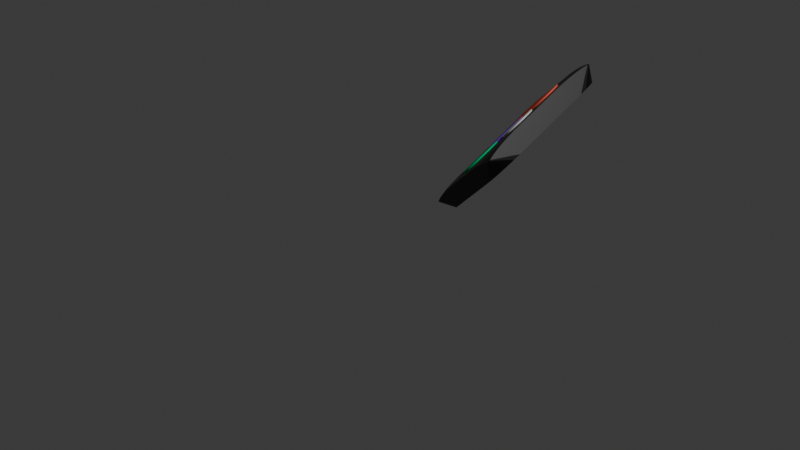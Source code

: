 # Source: el_figma_walking.blend  (saved by Blender 4.2.66; exported with 4.5.12 LTS)
import bpy
from mathutils import Matrix  # noqa: F401  (used for matrix-valued properties, if any)

bpy.ops.wm.read_factory_settings(use_empty=True)
scene = bpy.context.scene
scene.name = 'Scene'

# ---- collections
col_collection = bpy.data.collections.new('Collection'); scene.collection.children.link(col_collection)
col_vector_svg = bpy.data.collections.new('Vector.svg'); scene.collection.children.link(col_vector_svg)

# ---- materials (node trees are filled in below, after node groups)
mat_svgmat = bpy.data.materials.new('SVGMat')
mat_svgmat.diffuse_color = (0.01033, 0.5029, 0.9911, 1.0)
mat_svgmat_001 = bpy.data.materials.new('SVGMat.001')
mat_svgmat_001.diffuse_color = (0.003035, 0.624, 0.227, 1.0)
mat_svgmat_002 = bpy.data.materials.new('SVGMat.002')
mat_svgmat_002.diffuse_color = (1.0, 0.1683, 0.1221, 1.0)
mat_svgmat_003 = bpy.data.materials.new('SVGMat.003')
mat_svgmat_003.diffuse_color = (0.8879, 0.07619, 0.01298, 1.0)
mat_svgmat_004 = bpy.data.materials.new('SVGMat.004')
mat_svgmat_004.diffuse_color = (0.3613, 0.0999, 1.0, 1.0)
mat_material_001 = bpy.data.materials.new('Material.001')

# ---- material node trees
mat_svgmat.use_nodes = True; mat_svgmat.node_tree.nodes.clear()
_N = mat_svgmat.node_tree.nodes; _L = mat_svgmat.node_tree.links
n0 = _N.new('ShaderNodeBsdfPrincipled'); n0.name = 'Principled BSDF'; n0.location = (10, 300)
n1 = _N.new('ShaderNodeOutputMaterial'); n1.name = 'Material Output'; n1.location = (300, 300)
_L.new(n0.outputs[0], n1.inputs[0])
n1.is_active_output = True
mat_material_001.use_nodes = True; mat_material_001.node_tree.nodes.clear()
_N = mat_material_001.node_tree.nodes; _L = mat_material_001.node_tree.links
n0 = _N.new('ShaderNodeBsdfPrincipled'); n0.name = 'Principled BSDF'; n0.location = (10, 300)
n0.inputs[0].default_value = (0.0, 0.0, 0.0, 1.0)
n1 = _N.new('ShaderNodeOutputMaterial'); n1.name = 'Material Output'; n1.location = (300, 300)
_L.new(n0.outputs[0], n1.inputs[0])
n1.is_active_output = True

# ---- world
world_world = bpy.data.worlds.new('World'); scene.world = world_world
world_world.use_nodes = True; world_world.node_tree.nodes.clear()
_N = world_world.node_tree.nodes; _L = world_world.node_tree.links
n0 = _N.new('ShaderNodeOutputWorld'); n0.name = 'World Output'; n0.location = (300, 300)
n1 = _N.new('ShaderNodeBackground'); n1.name = 'Background'; n1.location = (10, 300)
n1.inputs[0].default_value = (0.05088, 0.05088, 0.05088, 1.0)
_L.new(n1.outputs[0], n0.inputs[0])
n0.is_active_output = True
world_world.color = (0.05088, 0.05088, 0.05088)
world_world.sun_shadow_jitter_overblur = 0.0

# ---- cameras
cam_camera = bpy.data.cameras.new('Camera')
cam_camera.clip_end = 100.0
cam_camera.lens = 100.0
cam_camera.ortho_scale = 7.314

# ---- lights
light_light = bpy.data.lights.new('Light', 'POINT')
light_light.energy = 1000.0
light_light.shadow_soft_size = 0.1

# ---- meshes
me_cube_001 = bpy.data.meshes.new('Cube.001')
me_cube_001.from_pydata([(-0.44, -1.0, 1.0), (-1.0, -0.44, 1.0), (-0.6022, -0.9542, 1.0), (-0.746, -0.8656, 1.0), (-0.6022, -1.0, 0.9542), (-0.7036, -0.948, 0.9461), (-0.7998, -0.8824, 0.9493), (-0.746, -1.0, 0.8656), (-0.7993, -0.9493, 0.8812), (-0.8492, -0.8976, 0.8976), (-1.0, -0.6022, 0.9542), (-1.0, -0.746, 0.8656), (-0.9542, -0.6022, 1.0), (-0.9461, -0.7036, 0.948), (-0.9493, -0.7998, 0.8824), (-0.8656, -0.746, 1.0), (-0.8812, -0.7993, 0.9493), (-0.8976, -0.8492, 0.8976), (-0.9542, -1.0, 0.6022), (-0.8656, -1.0, 0.746), (-1.0, -0.9542, 0.6022), (-0.948, -0.9461, 0.7036), (-0.8824, -0.9493, 0.7998), (-1.0, -0.8656, 0.746), (-0.9493, -0.8812, 0.7993), (-0.8976, -0.8976, 0.8492), (-0.44, 1.0, 1.0), (-1.0, 0.44, 1.0), (-0.6022, 1.0, 0.9542), (-0.746, 1.0, 0.8656), (-0.6022, 0.9542, 1.0), (-0.7036, 0.9461, 0.948), (-0.7998, 0.9493, 0.8824), (-0.746, 0.8656, 1.0), (-0.7993, 0.8812, 0.9493), (-0.8492, 0.8976, 0.8976), (-1.0, 0.9542, 0.6022), (-1.0, 0.8656, 0.746), (-0.9542, 1.0, 0.6022), (-0.9461, 0.948, 0.7036), (-0.9493, 0.8824, 0.7998), (-0.8656, 1.0, 0.746), (-0.8812, 0.9493, 0.7993), (-0.8976, 0.8976, 0.8492), (-0.9542, 0.6022, 1.0), (-0.8656, 0.746, 1.0), (-1.0, 0.6022, 0.9542), (-0.948, 0.7036, 0.9461), (-0.8824, 0.7998, 0.9493), (-1.0, 0.746, 0.8656), (-0.9493, 0.7993, 0.8812), (-0.8976, 0.8492, 0.8976), (0.44, -1.0, 1.0), (1.0, -0.44, 1.0), (0.6022, -1.0, 0.9542), (0.746, -1.0, 0.8656), (0.6022, -0.9542, 1.0), (0.7036, -0.9461, 0.948), (0.7998, -0.9493, 0.8824), (0.746, -0.8656, 1.0), (0.7993, -0.8812, 0.9493), (0.8492, -0.8976, 0.8976), (1.0, -0.9542, 0.6022), (1.0, -0.8656, 0.746), (0.9542, -1.0, 0.6022), (0.9461, -0.948, 0.7036), (0.9493, -0.8824, 0.7998), (0.8656, -1.0, 0.746), (0.8812, -0.9493, 0.7993), (0.8976, -0.8976, 0.8492), (0.9542, -0.6022, 1.0), (0.8656, -0.746, 1.0), (1.0, -0.6022, 0.9542), (0.948, -0.7036, 0.9461), (0.8824, -0.7998, 0.9493), (1.0, -0.746, 0.8656), (0.9493, -0.7993, 0.8812), (0.8976, -0.8492, 0.8976), (1.0, 0.44, 1.0), (0.44, 1.0, 1.0), (1.0, 0.6022, 0.9542), (1.0, 0.746, 0.8656), (0.9542, 0.6022, 1.0), (0.9461, 0.7036, 0.948), (0.9493, 0.7998, 0.8824), (0.8656, 0.746, 1.0), (0.8812, 0.7993, 0.9493), (0.8976, 0.8492, 0.8976), (0.9542, 1.0, 0.6022), (0.8656, 1.0, 0.746), (1.0, 0.9542, 0.6022), (0.948, 0.9461, 0.7036), (0.8824, 0.9493, 0.7998), (1.0, 0.8656, 0.746), (0.9493, 0.8812, 0.7993), (0.8976, 0.8976, 0.8492), (0.6022, 0.9542, 1.0), (0.746, 0.8656, 1.0), (0.6022, 1.0, 0.9542), (0.7036, 0.948, 0.9461), (0.7998, 0.8824, 0.9493), (0.746, 1.0, 0.8656), (0.7993, 0.9493, 0.8812), (0.8492, 0.8976, 0.8976), (-0.6001, -1.0, -1.0), (-1.0, -0.6001, -1.0), (-0.7036, -0.9864, -1.0), (-0.8001, -0.9464, -1.0), (-0.8829, -0.8829, -1.0), (-0.9464, -0.8001, -1.0), (-0.9864, -0.7036, -1.0), (-1.0, 0.6001, -1.0), (-0.6001, 1.0, -1.0), (-0.9864, 0.7036, -1.0), (-0.9464, 0.8001, -1.0), (-0.8829, 0.8829, -1.0), (-0.8001, 0.9464, -1.0), (-0.7036, 0.9864, -1.0), (1.0, -0.6001, -1.0), (0.6001, -1.0, -1.0), (0.9864, -0.7036, -1.0), (0.9464, -0.8001, -1.0), (0.8829, -0.8829, -1.0), (0.8001, -0.9464, -1.0), (0.7036, -0.9864, -1.0), (0.6001, 1.0, -1.0), (1.0, 0.6001, -1.0), (0.7036, 0.9864, -1.0), (0.8001, 0.9464, -1.0), (0.8829, 0.8829, -1.0), (0.9464, 0.8001, -1.0), (0.9864, 0.7036, -1.0), (-1.0, -0.9542, 0.6022), (-0.9542, -1.0, 0.6022), (-0.9984, -0.966, 0.5658), (-0.9939, -0.9771, 0.5429), (-0.9866, -0.9866, 0.535), (-0.9771, -0.9939, 0.5429), (-0.966, -0.9984, 0.5658), (-0.9542, 1.0, 0.6022), (-1.0, 0.9542, 0.6022), (-0.966, 0.9984, 0.5658), (-0.9771, 0.9939, 0.5429), (-0.9866, 0.9866, 0.535), (-0.9939, 0.9771, 0.5429), (-0.9984, 0.966, 0.5658), (0.9542, -1.0, 0.6022), (1.0, -0.9542, 0.6022), (0.966, -0.9984, 0.5658), (0.9771, -0.9939, 0.5429), (0.9866, -0.9866, 0.535), (0.9939, -0.9771, 0.5429), (0.9984, -0.966, 0.5658), (1.0, 0.9542, 0.6022), (0.9542, 1.0, 0.6022), (0.9984, 0.966, 0.5658), (0.9939, 0.9771, 0.5429), (0.9866, 0.9866, 0.535), (0.9771, 0.9939, 0.5429), (0.966, 0.9984, 0.5658)], [], [(78, 82, 85, 97, 96, 79, 26, 30, 33, 45, 44, 27, 1, 12, 15, 3, 2, 0, 52, 56, 59, 71, 70, 53), (132, 134, 135, 136, 137, 138, 133, 18, 21, 20), (112, 139, 38, 41, 29, 28, 26, 79, 98, 101, 89, 88, 154, 125), (119, 146, 64, 67, 55, 54, 52, 0, 4, 7, 19, 18, 133, 104), (126, 153, 90, 93, 81, 80, 78, 53, 72, 75, 63, 62, 147, 118), (0, 2, 5, 4), (2, 3, 6, 5), (3, 15, 16, 6), (4, 5, 8, 7), (5, 6, 9, 8), (6, 16, 17, 9), (1, 10, 13, 12), (10, 11, 14, 13), (11, 23, 24, 14), (12, 13, 16, 15), (13, 14, 17, 16), (14, 24, 25, 17), (139, 141, 142, 143, 144, 145, 140, 36, 39, 38), (18, 19, 22, 21), (19, 7, 8, 22), (20, 21, 24, 23), (21, 22, 25, 24), (22, 8, 9, 25), (9, 17, 25), (26, 28, 31, 30), (28, 29, 32, 31), (29, 41, 42, 32), (30, 31, 34, 33), (31, 32, 35, 34), (32, 42, 43, 35), (146, 148, 149, 150, 151, 152, 147, 62, 65, 64), (36, 37, 40, 39), (37, 49, 50, 40), (38, 39, 42, 41), (39, 40, 43, 42), (40, 50, 51, 43), (27, 44, 47, 46), (44, 45, 48, 47), (45, 33, 34, 48), (46, 47, 50, 49), (47, 48, 51, 50), (48, 34, 35, 51), (35, 43, 51), (52, 54, 57, 56), (54, 55, 58, 57), (55, 67, 68, 58), (56, 57, 60, 59), (57, 58, 61, 60), (58, 68, 69, 61), (153, 155, 156, 157, 158, 159, 154, 88, 91, 90), (62, 63, 66, 65), (63, 75, 76, 66), (64, 65, 68, 67), (65, 66, 69, 68), (66, 76, 77, 69), (53, 70, 73, 72), (70, 71, 74, 73), (71, 59, 60, 74), (72, 73, 76, 75), (73, 74, 77, 76), (74, 60, 61, 77), (61, 69, 77), (78, 80, 83, 82), (80, 81, 84, 83), (81, 93, 94, 84), (82, 83, 86, 85), (83, 84, 87, 86), (84, 94, 95, 87), (88, 89, 92, 91), (89, 101, 102, 92), (90, 91, 94, 93), (91, 92, 95, 94), (92, 102, 103, 95), (79, 96, 99, 98), (96, 97, 100, 99), (97, 85, 86, 100), (98, 99, 102, 101), (99, 100, 103, 102), (100, 86, 87, 103), (87, 95, 103), (105, 132, 20, 23, 11, 10, 1, 27, 46, 49, 37, 36, 140, 111), (118, 147, 152, 120), (120, 152, 151, 121), (121, 151, 150, 122), (122, 150, 149, 123), (123, 149, 148, 124), (124, 148, 146, 119), (132, 105, 110, 134), (134, 110, 109, 135), (135, 109, 108, 136), (136, 108, 107, 137), (137, 107, 106, 138), (138, 106, 104, 133), (139, 112, 117, 141), (141, 117, 116, 142), (142, 116, 115, 143), (143, 115, 114, 144), (144, 114, 113, 145), (145, 113, 111, 140), (153, 126, 131, 155), (155, 131, 130, 156), (156, 130, 129, 157), (157, 129, 128, 158), (158, 128, 127, 159), (159, 127, 125, 154), (111, 113, 114, 115, 116, 117, 112, 125, 127, 128, 129, 130, 131, 126, 118, 120, 121, 122, 123, 124, 119, 104, 106, 107, 108, 109, 110, 105)])
_uv = me_cube_001.uv_layers.new(name='UVMap')
_uv.uv.foreach_set('vector', [0.625, 0.57, 0.6307, 0.5497, 0.6418, 0.5317, 0.6567, 0.5168, 0.6747, 0.5057, 0.695, 0.5, 0.805, 0.5, 0.8253, 0.5057, 0.8433, 0.5168, 0.8582, 0.5317, 0.8693, 0.5497, 0.875, 0.57, 0.875, 0.68, 0.8693, 0.7003, 0.8582, 0.7183, 0.8433, 0.7332, 0.8253, 0.7443, 0.805, 0.75, 0.695, 0.75, 0.6747, 0.7443, 0.6567, 0.7332, 0.6418, 0.7183, 0.6307, 0.7003, 0.625, 0.68, 0.5753, 1.0, 0.5707, 0.9998, 0.5679, 0.9993, 0.5669, 0.9984, 0.5679, 0.9972, 0.5707, 0.9958, 0.5753, 0.9943, 0.5753, 0.9943, 0.588, 1.0, 0.5753, 1.0, 0.375, 0.3, 0.5753, 0.2557, 0.5753, 0.2557, 0.5933, 0.2668, 0.6082, 0.2817, 0.6193, 0.2997, 0.625, 0.32, 0.625, 0.43, 0.6193, 0.4503, 0.6082, 0.4683, 0.5933, 0.4832, 0.5753, 0.4943, 0.5753, 0.4943, 0.375, 0.45, 0.375, 0.8, 0.5753, 0.7557, 0.5753, 0.7557, 0.5933, 0.7668, 0.6082, 0.7817, 0.6193, 0.7997, 0.625, 0.82, 0.625, 0.93, 0.6193, 0.9503, 0.6082, 0.9683, 0.5933, 0.9832, 0.5753, 0.9943, 0.5753, 0.9943, 0.375, 0.95, 0.375, 0.55, 0.5753, 0.5057, 0.5753, 0.5057, 0.5933, 0.5168, 0.6082, 0.5317, 0.6193, 0.5497, 0.625, 0.57, 0.625, 0.68, 0.6193, 0.7003, 0.6082, 0.7183, 0.5933, 0.7332, 0.5753, 0.7443, 0.5753, 0.7443, 0.375, 0.7, 0.805, 0.75, 0.8253, 0.7443, 0.838, 0.75, 0.8253, 0.75, 0.8253, 0.7443, 0.8433, 0.7332, 0.85, 0.7353, 0.838, 0.7435, 0.8433, 0.7332, 0.8582, 0.7183, 0.8601, 0.7249, 0.85, 0.7353, 0.8253, 0.75, 0.838, 0.7435, 0.8499, 0.7437, 0.8433, 0.75, 0.838, 0.75, 0.85, 0.7353, 0.8561, 0.75, 0.8499, 0.7437, 0.85, 0.7353, 0.8601, 0.7249, 0.875, 0.7311, 0.8561, 0.75, 0.625, 0.07, 0.6193, 0.04972, 0.625, 0.03704, 0.625, 0.04972, 0.6193, 0.04972, 0.6082, 0.03175, 0.6103, 0.02502, 0.6185, 0.03704, 0.6082, 0.03175, 0.5933, 0.0168, 0.5999, 0.01485, 0.6103, 0.02502, 0.625, 0.04972, 0.6185, 0.03704, 0.6187, 0.02509, 0.625, 0.03175, 0.625, 0.03704, 0.6103, 0.02502, 0.625, 0.01885, 0.6187, 0.02509, 0.6103, 0.02502, 0.5999, 0.01485, 0.6061, 0.0, 0.625, 0.01885, 0.5753, 0.2557, 0.5707, 0.2542, 0.5679, 0.2526, 0.559, 0.25, 0.5679, 0.2474, 0.5707, 0.2458, 0.5753, 0.2443, 0.5753, 0.2443, 0.588, 0.25, 0.5753, 0.2557, 0.5753, 0.9943, 0.5933, 0.9832, 0.6, 0.9853, 0.588, 0.9935, 0.5933, 0.9832, 0.6082, 0.9683, 0.6101, 0.9749, 0.6, 0.9853, 0.5753, 1.0, 0.588, 0.9935, 0.5999, 0.9937, 0.5933, 1.0, 0.588, 1.0, 0.6, 0.9853, 0.6061, 1.0, 0.5999, 0.9937, 0.6, 0.9853, 0.6101, 0.9749, 0.625, 0.9811, 0.6061, 1.0, 0.6122, 0.9811, 0.8622, 0.7311, 0.6061, 0.0128, 0.625, 0.32, 0.6193, 0.2997, 0.625, 0.287, 0.625, 0.2997, 0.6193, 0.2997, 0.6082, 0.2817, 0.6103, 0.275, 0.6185, 0.287, 0.6082, 0.2817, 0.5933, 0.2668, 0.5999, 0.2649, 0.6103, 0.275, 0.625, 0.2997, 0.6185, 0.287, 0.6187, 0.2751, 0.625, 0.2817, 0.625, 0.287, 0.6103, 0.275, 0.625, 0.2689, 0.6187, 0.2751, 0.6103, 0.275, 0.5999, 0.2649, 0.6061, 0.25, 0.625, 0.2689, 0.5753, 0.7557, 0.5707, 0.7542, 0.5679, 0.7526, 0.559, 0.75, 0.5679, 0.7474, 0.5707, 0.7458, 0.5753, 0.7443, 0.5753, 0.7443, 0.588, 0.75, 0.5753, 0.7557, 0.5753, 0.2443, 0.5933, 0.2332, 0.6, 0.2353, 0.588, 0.2435, 0.5933, 0.2332, 0.6082, 0.2183, 0.6101, 0.2249, 0.6, 0.2353, 0.5753, 0.25, 0.588, 0.2435, 0.5999, 0.2437, 0.5933, 0.25, 0.588, 0.25, 0.6, 0.2353, 0.6061, 0.25, 0.5999, 0.2649, 0.6, 0.2353, 0.6101, 0.2249, 0.625, 0.2311, 0.6061, 0.25, 0.875, 0.57, 0.8693, 0.5497, 0.875, 0.537, 0.875, 0.5497, 0.8693, 0.5497, 0.8582, 0.5317, 0.8603, 0.525, 0.8685, 0.537, 0.8582, 0.5317, 0.8433, 0.5168, 0.8499, 0.5149, 0.8603, 0.525, 0.875, 0.5497, 0.8685, 0.537, 0.8687, 0.5251, 0.875, 0.5317, 0.875, 0.537, 0.8603, 0.525, 0.875, 0.5189, 0.8687, 0.5251, 0.8603, 0.525, 0.8499, 0.5149, 0.8561, 0.5, 0.875, 0.5189, 0.8561, 0.5128, 0.6061, 0.2628, 0.6122, 0.2311, 0.625, 0.82, 0.6193, 0.7997, 0.625, 0.787, 0.625, 0.7997, 0.6193, 0.7997, 0.6082, 0.7817, 0.6103, 0.775, 0.6185, 0.787, 0.6082, 0.7817, 0.5933, 0.7668, 0.5999, 0.7649, 0.6103, 0.775, 0.625, 0.7997, 0.6185, 0.787, 0.6187, 0.7751, 0.625, 0.7817, 0.625, 0.787, 0.6103, 0.775, 0.625, 0.7689, 0.6187, 0.7751, 0.6103, 0.775, 0.5999, 0.7649, 0.6061, 0.75, 0.625, 0.7689, 0.5753, 0.5057, 0.5707, 0.5042, 0.5679, 0.5026, 0.559, 0.5, 0.5679, 0.4974, 0.5707, 0.4958, 0.5753, 0.4943, 0.5753, 0.4943, 0.588, 0.5, 0.5753, 0.5057, 0.5753, 0.7443, 0.5933, 0.7332, 0.6, 0.7353, 0.588, 0.7435, 0.5933, 0.7332, 0.6082, 0.7183, 0.6101, 0.7249, 0.6, 0.7353, 0.5753, 0.75, 0.588, 0.7435, 0.5999, 0.7437, 0.5933, 0.75, 0.588, 0.75, 0.6, 0.7353, 0.6061, 0.75, 0.5999, 0.7649, 0.6, 0.7353, 0.6101, 0.7249, 0.625, 0.7311, 0.6061, 0.75, 0.625, 0.68, 0.6307, 0.7003, 0.625, 0.713, 0.6193, 0.7003, 0.6307, 0.7003, 0.6418, 0.7183, 0.6397, 0.725, 0.6315, 0.713, 0.6418, 0.7183, 0.6567, 0.7332, 0.6501, 0.7351, 0.6397, 0.725, 0.625, 0.7003, 0.6315, 0.713, 0.6313, 0.7249, 0.625, 0.7183, 0.625, 0.713, 0.6397, 0.725, 0.625, 0.7311, 0.6101, 0.7249, 0.6397, 0.725, 0.6501, 0.7351, 0.6439, 0.75, 0.625, 0.7311, 0.6439, 0.7372, 0.6061, 0.7628, 0.6122, 0.7311, 0.625, 0.57, 0.6193, 0.5497, 0.625, 0.537, 0.6307, 0.5497, 0.6193, 0.5497, 0.6082, 0.5317, 0.6103, 0.525, 0.6185, 0.537, 0.6082, 0.5317, 0.5933, 0.5168, 0.5999, 0.5149, 0.6103, 0.525, 0.625, 0.5497, 0.6185, 0.537, 0.6187, 0.5251, 0.625, 0.5317, 0.625, 0.537, 0.6103, 0.525, 0.625, 0.5189, 0.6399, 0.5251, 0.6103, 0.525, 0.5999, 0.5149, 0.6061, 0.5, 0.625, 0.5189, 0.5753, 0.4943, 0.5933, 0.4832, 0.6, 0.4853, 0.588, 0.4935, 0.5933, 0.4832, 0.6082, 0.4683, 0.6101, 0.4749, 0.6, 0.4853, 0.5753, 0.5, 0.588, 0.4935, 0.5999, 0.4937, 0.5933, 0.5, 0.588, 0.5, 0.6, 0.4853, 0.6061, 0.5, 0.5999, 0.5149, 0.6, 0.4853, 0.6101, 0.4749, 0.625, 0.4811, 0.6061, 0.5, 0.695, 0.5, 0.6747, 0.5057, 0.662, 0.5, 0.6747, 0.5, 0.6747, 0.5057, 0.6567, 0.5168, 0.65, 0.5147, 0.662, 0.5065, 0.6567, 0.5168, 0.6418, 0.5317, 0.6399, 0.5251, 0.65, 0.5147, 0.6747, 0.5, 0.662, 0.5065, 0.6501, 0.5063, 0.6567, 0.5, 0.662, 0.5, 0.65, 0.5147, 0.6439, 0.5, 0.6501, 0.5063, 0.65, 0.5147, 0.6399, 0.5251, 0.625, 0.5189, 0.6439, 0.5, 0.6378, 0.5189, 0.6061, 0.5128, 0.6122, 0.4811, 0.375, 0.04998, 0.5753, 0.005731, 0.5753, 0.005731, 0.5933, 0.0168, 0.6082, 0.03175, 0.6193, 0.04972, 0.625, 0.07, 0.625, 0.18, 0.6193, 0.2003, 0.6082, 0.2183, 0.5933, 0.2332, 0.5753, 0.2443, 0.5753, 0.2443, 0.375, 0.2, 0.375, 0.7, 0.5753, 0.7443, 0.5707, 0.7458, 0.375, 0.713, 0.375, 0.713, 0.5707, 0.7458, 0.5679, 0.7474, 0.375, 0.725, 0.375, 0.725, 0.5679, 0.7474, 0.559, 0.75, 0.375, 0.75, 0.375, 0.75, 0.559, 0.75, 0.5679, 0.7526, 0.375, 0.775, 0.375, 0.775, 0.5679, 0.7526, 0.5707, 0.7542, 0.375, 0.787, 0.375, 0.787, 0.5707, 0.7542, 0.5753, 0.7557, 0.375, 0.8, 0.5753, 0.005731, 0.375, 0.04998, 0.375, 0.03705, 0.5707, 0.004247, 0.5707, 0.004247, 0.375, 0.03705, 0.375, 0.02499, 0.5679, 0.002865, 0.5679, 0.002865, 0.375, 0.02499, 0.375, 0.0, 0.555, 0.0, 0.555, 1.0, 0.375, 1.0, 0.375, 0.975, 0.5679, 0.9971, 0.5679, 0.9971, 0.375, 0.975, 0.375, 0.963, 0.5707, 0.9958, 0.5707, 0.9958, 0.375, 0.963, 0.375, 0.95, 0.5753, 0.9943, 0.5753, 0.2557, 0.375, 0.3, 0.375, 0.287, 0.5707, 0.2542, 0.5707, 0.2542, 0.375, 0.287, 0.375, 0.275, 0.5679, 0.2526, 0.5679, 0.2526, 0.375, 0.275, 0.375, 0.25, 0.559, 0.25, 0.559, 0.25, 0.375, 0.25, 0.375, 0.225, 0.5679, 0.2474, 0.5679, 0.2474, 0.375, 0.225, 0.375, 0.213, 0.5707, 0.2458, 0.5707, 0.2458, 0.375, 0.213, 0.375, 0.2, 0.5753, 0.2443, 0.5753, 0.5057, 0.375, 0.55, 0.375, 0.537, 0.5707, 0.5042, 0.5707, 0.5042, 0.375, 0.537, 0.375, 0.525, 0.5679, 0.5026, 0.5679, 0.5026, 0.375, 0.525, 0.375, 0.5, 0.559, 0.5, 0.559, 0.5, 0.375, 0.5, 0.375, 0.475, 0.5679, 0.4974, 0.5679, 0.4974, 0.375, 0.475, 0.375, 0.463, 0.5707, 0.4958, 0.5707, 0.4958, 0.375, 0.463, 0.375, 0.45, 0.5753, 0.4943, 0.125, 0.55, 0.1267, 0.537, 0.1317, 0.525, 0.1396, 0.5146, 0.15, 0.5067, 0.162, 0.5017, 0.175, 0.5, 0.325, 0.5, 0.338, 0.5017, 0.35, 0.5067, 0.3604, 0.5146, 0.3683, 0.525, 0.3733, 0.537, 0.375, 0.55, 0.375, 0.7, 0.3733, 0.713, 0.3683, 0.725, 0.3604, 0.7354, 0.35, 0.7433, 0.338, 0.7483, 0.325, 0.75, 0.175, 0.75, 0.162, 0.7483, 0.15, 0.7433, 0.1396, 0.7354, 0.1317, 0.725, 0.1267, 0.713, 0.125, 0.7])
me_cube_001.materials.append(mat_material_001)
me_cube_001.update()

# ---- curves / text
cu_curve = bpy.data.curves.new('Curve', 'CURVE')
cu_curve.dimensions = '2D'
_sp = cu_curve.splines.new('BEZIER'); _sp.bezier_points.add(7)
_sp.bezier_points.foreach_set('co', [0.005362, 0.008042, 0.0, 0.006148, 0.009937, 0.0, 0.008043, 0.01072, 0.0, 0.009939, 0.009937, 0.0, 0.01072, 0.008042, 0.0, 0.009939, 0.006146, 0.0, 0.008043, 0.005361, 0.0, 0.006148, 0.006146, 0.0])
_sp.bezier_points.foreach_set('handle_left', [0.005362, 0.007331, 0.0, 0.005645, 0.009435, 0.0, 0.007332, 0.01072, 0.0, 0.009437, 0.01044, 0.0, 0.01072, 0.008753, 0.0, 0.01044, 0.006649, 0.0, 0.008755, 0.005361, 0.0, 0.00665, 0.005644, 0.0])
_sp.bezier_points.foreach_set('handle_right', [0.005362, 0.008753, 0.0, 0.00665, 0.01044, 0.0, 0.008755, 0.01072, 0.0, 0.01044, 0.009435, 0.0, 0.01072, 0.007331, 0.0, 0.009437, 0.005644, 0.0, 0.007332, 0.005361, 0.0, 0.005645, 0.006649, 0.0])
_sp.use_cyclic_u = True
cu_curve.materials.append(mat_svgmat)
cu_curve.extrude = 0.001
cu_curve.fill_mode = 'BOTH'
cu_curve_001 = bpy.data.curves.new('Curve.001', 'CURVE')
cu_curve_001.dimensions = '2D'
_sp = cu_curve_001.splines.new('BEZIER'); _sp.bezier_points.add(7)
_sp.bezier_points.foreach_set('co', [0.0, 0.002681, 0.0, 0.0007853, 0.004576, 0.0, 0.002681, 0.005361, 0.0, 0.005362, 0.005361, 0.0, 0.005362, 0.002681, 0.0, 0.004577, 0.0007851, 0.0, 0.002681, 0.0, 0.0, 0.0007853, 0.0007851, 0.0])
_sp.bezier_points.foreach_set('handle_left', [0.0, 0.00197, 0.0, 0.0002825, 0.004073, 0.0, 0.00197, 0.005361, 0.0, 0.005362, 0.005361, 0.0, 0.005362, 0.003574, 0.0, 0.00508, 0.001288, 0.0, 0.003392, 0.0, 0.0, 0.001288, 0.0002824, 0.0])
_sp.bezier_points.foreach_set('handle_right', [0.0, 0.003392, 0.0, 0.001288, 0.005079, 0.0, 0.002681, 0.005361, 0.0, 0.005362, 0.004468, 0.0, 0.005362, 0.00197, 0.0, 0.004074, 0.0002824, 0.0, 0.00197, 0.0, 0.0, 0.0002825, 0.001288, 0.0])
for _p, _l, _r in zip(_sp.bezier_points, ['FREE', 'FREE', 'FREE', 'FREE', 'VECTOR', 'FREE', 'FREE', 'FREE'], ['FREE', 'FREE', 'FREE', 'VECTOR', 'FREE', 'FREE', 'FREE', 'FREE']): _p.handle_left_type = _l; _p.handle_right_type = _r
_sp.use_cyclic_u = True
cu_curve_001.materials.append(mat_svgmat_001)
cu_curve_001.extrude = 0.001
cu_curve_001.fill_mode = 'BOTH'
cu_curve_002 = bpy.data.curves.new('Curve.002', 'CURVE')
cu_curve_002.dimensions = '2D'
_sp = cu_curve_002.splines.new('BEZIER'); _sp.bezier_points.add(6)
_sp.bezier_points.foreach_set('co', [0.005362, 0.01608, 0.0, 0.005362, 0.01072, 0.0, 0.008043, 0.01072, 0.0, 0.009939, 0.01151, 0.0, 0.01072, 0.0134, 0.0, 0.009939, 0.0153, 0.0, 0.008043, 0.01608, 0.0])
_sp.bezier_points.foreach_set('handle_left', [0.005362, 0.01608, 0.0, 0.005362, 0.01251, 0.0, 0.00715, 0.01072, 0.0, 0.009437, 0.011, 0.0, 0.01072, 0.01269, 0.0, 0.01044, 0.0148, 0.0, 0.008755, 0.01608, 0.0])
_sp.bezier_points.foreach_set('handle_right', [0.005362, 0.0143, 0.0, 0.006256, 0.01072, 0.0, 0.008755, 0.01072, 0.0, 0.01044, 0.01201, 0.0, 0.01072, 0.01411, 0.0, 0.009437, 0.0158, 0.0, 0.008043, 0.01608, 0.0])
for _p, _l, _r in zip(_sp.bezier_points, ['FREE', 'VECTOR', 'VECTOR', 'FREE', 'FREE', 'FREE', 'FREE'], ['VECTOR', 'VECTOR', 'FREE', 'FREE', 'FREE', 'FREE', 'FREE']): _p.handle_left_type = _l; _p.handle_right_type = _r
_sp.use_cyclic_u = True
cu_curve_002.materials.append(mat_svgmat_002)
cu_curve_002.extrude = 0.001
cu_curve_002.fill_mode = 'BOTH'
cu_curve_003 = bpy.data.curves.new('Curve.003', 'CURVE')
cu_curve_003.dimensions = '2D'
_sp = cu_curve_003.splines.new('BEZIER'); _sp.bezier_points.add(6)
_sp.bezier_points.foreach_set('co', [0.0, 0.0134, 0.0, 0.0007853, 0.01151, 0.0, 0.002681, 0.01072, 0.0, 0.005362, 0.01072, 0.0, 0.005362, 0.01608, 0.0, 0.002681, 0.01608, 0.0, 0.0007853, 0.0153, 0.0])
_sp.bezier_points.foreach_set('handle_left', [0.0, 0.01411, 0.0, 0.0002825, 0.01201, 0.0, 0.00197, 0.01072, 0.0, 0.005362, 0.01072, 0.0, 0.005362, 0.0143, 0.0, 0.003575, 0.01608, 0.0, 0.001288, 0.0158, 0.0])
_sp.bezier_points.foreach_set('handle_right', [0.0, 0.01269, 0.0, 0.001288, 0.011, 0.0, 0.002681, 0.01072, 0.0, 0.005362, 0.01251, 0.0, 0.004469, 0.01608, 0.0, 0.00197, 0.01608, 0.0, 0.0002825, 0.0148, 0.0])
for _p, _l, _r in zip(_sp.bezier_points, ['FREE', 'FREE', 'FREE', 'FREE', 'VECTOR', 'VECTOR', 'FREE'], ['FREE', 'FREE', 'FREE', 'VECTOR', 'VECTOR', 'FREE', 'FREE']): _p.handle_left_type = _l; _p.handle_right_type = _r
_sp.use_cyclic_u = True
cu_curve_003.materials.append(mat_svgmat_003)
cu_curve_003.extrude = 0.001
cu_curve_003.fill_mode = 'BOTH'
cu_curve_004 = bpy.data.curves.new('Curve.004', 'CURVE')
cu_curve_004.dimensions = '2D'
_sp = cu_curve_004.splines.new('BEZIER'); _sp.bezier_points.add(6)
_sp.bezier_points.foreach_set('co', [0.0, 0.008042, 0.0, 0.0007853, 0.006146, 0.0, 0.002681, 0.005361, 0.0, 0.005362, 0.005361, 0.0, 0.005362, 0.01072, 0.0, 0.002681, 0.01072, 0.0, 0.0007853, 0.009937, 0.0])
_sp.bezier_points.foreach_set('handle_left', [0.0, 0.008753, 0.0, 0.0002825, 0.006649, 0.0, 0.00197, 0.005361, 0.0, 0.005362, 0.005361, 0.0, 0.005362, 0.008935, 0.0, 0.003575, 0.01072, 0.0, 0.001288, 0.01044, 0.0])
_sp.bezier_points.foreach_set('handle_right', [0.0, 0.007331, 0.0, 0.001288, 0.005644, 0.0, 0.002681, 0.005361, 0.0, 0.005362, 0.007148, 0.0, 0.004469, 0.01072, 0.0, 0.00197, 0.01072, 0.0, 0.0002825, 0.009435, 0.0])
for _p, _l, _r in zip(_sp.bezier_points, ['FREE', 'FREE', 'FREE', 'FREE', 'VECTOR', 'VECTOR', 'FREE'], ['FREE', 'FREE', 'FREE', 'VECTOR', 'VECTOR', 'FREE', 'FREE']): _p.handle_left_type = _l; _p.handle_right_type = _r
_sp.use_cyclic_u = True
cu_curve_004.materials.append(mat_svgmat_004)
cu_curve_004.extrude = 0.001
cu_curve_004.fill_mode = 'BOTH'

# ---- objects
ob_light = bpy.data.objects.new('Light', light_light)
ob_camera = bpy.data.objects.new('Camera', cam_camera)
ob_empty = bpy.data.objects.new('Empty', None)
ob_curve = bpy.data.objects.new('Curve', cu_curve)
ob_curve_001 = bpy.data.objects.new('Curve.001', cu_curve_001)
ob_curve_002 = bpy.data.objects.new('Curve.002', cu_curve_002)
ob_curve_003 = bpy.data.objects.new('Curve.003', cu_curve_003)
ob_curve_004 = bpy.data.objects.new('Curve.004', cu_curve_004)
ob_cube = bpy.data.objects.new('Cube', me_cube_001)

# ---- transforms, parenting, visibility, modifiers, constraints
ob_light.location = (4.076, 1.005, 5.904)
ob_light.rotation_euler = (0.6503, 0.05522, 1.866)
ob_light.lock_rotations_4d = False
ob_light.empty_display_type = 'ARROWS'
ob_light.color = (0.0, 0.0, 0.0, 0.0)
ob_light.lineart.crease_threshold = 0.0
ob_camera.location = (7.359, -6.926, 4.958)
ob_camera.rotation_euler = (1.109, 0.0, 0.8149)
ob_camera.lock_rotations_4d = False
ob_camera.empty_display_type = 'ARROWS'
ob_camera.color = (0.0, 0.0, 0.0, 0.0)
ob_camera.display_type = 'WIRE'
ob_camera.lineart.crease_threshold = 0.0
ob_empty.location = (-0.3517, 0.7265, -13.47)
ob_empty.empty_display_type = 'IMAGE'
ob_empty.empty_display_size = 5.0
ob_curve.parent = ob_cube
ob_curve.matrix_parent_inverse = Matrix(((1.342, -0.0, 0.0, -0.4811), (-0.0, 1.342, -0.0, -0.7698), (0.0, -0.0, 1.342, -0.9743), (-0.0, 0.0, -0.0, 1.0)))
ob_curve.location = (0.0, 0.0, 1.517)
ob_curve.scale = (72.08, 72.08, 72.08)
ob_curve_001.parent = ob_cube
ob_curve_001.matrix_parent_inverse = Matrix(((1.342, -0.0, 0.0, -0.4811), (-0.0, 1.342, -0.0, -0.7698), (0.0, -0.0, 1.342, -0.9743), (-0.0, 0.0, -0.0, 1.0)))
ob_curve_001.location = (0.0, 0.0, 1.517)
ob_curve_001.scale = (72.08, 72.08, 72.08)
ob_curve_002.parent = ob_cube
ob_curve_002.matrix_parent_inverse = Matrix(((1.342, -0.0, 0.0, -0.4811), (-0.0, 1.342, -0.0, -0.7698), (0.0, -0.0, 1.342, -0.9743), (-0.0, 0.0, -0.0, 1.0)))
ob_curve_002.location = (0.0, 0.0, 1.517)
ob_curve_002.scale = (72.08, 72.08, 72.08)
ob_curve_003.parent = ob_cube
ob_curve_003.matrix_parent_inverse = Matrix(((1.342, -0.0, 0.0, -0.4811), (-0.0, 1.342, -0.0, -0.7698), (0.0, -0.0, 1.342, -0.9743), (-0.0, 0.0, -0.0, 1.0)))
ob_curve_003.location = (0.0, 0.0, 1.517)
ob_curve_003.scale = (72.08, 72.08, 72.08)
ob_curve_004.parent = ob_cube
ob_curve_004.matrix_parent_inverse = Matrix(((1.342, -0.0, 0.0, -0.4811), (-0.0, 1.342, -0.0, -0.7698), (0.0, -0.0, 1.342, -0.9743), (-0.0, 0.0, -0.0, 1.0)))
ob_curve_004.location = (0.0, 0.0, 1.517)
ob_curve_004.scale = (72.08, 72.08, 72.08)
ob_cube.location = (-0.2265, 1.093, 0.0)
ob_cube.rotation_euler = (0.5491, -0.6762, -0.3657)
ob_cube.scale = (0.4178, 0.4178, 0.05504)

# ---- collection membership
col_collection.objects.link(ob_light)
col_collection.objects.link(ob_camera)
col_collection.objects.link(ob_empty)
col_vector_svg.objects.link(ob_curve)
col_vector_svg.objects.link(ob_curve_001)
col_vector_svg.objects.link(ob_curve_002)
col_vector_svg.objects.link(ob_curve_003)
col_vector_svg.objects.link(ob_curve_004)
col_vector_svg.objects.link(ob_cube)

# ---- scene / render settings (as saved in the file)
scene.camera = ob_camera
scene.frame_start = 1; scene.frame_end = 98; scene.frame_set(12)
scene.render.engine = 'BLENDER_EEVEE_NEXT'
bpy.context.view_layer.update()
